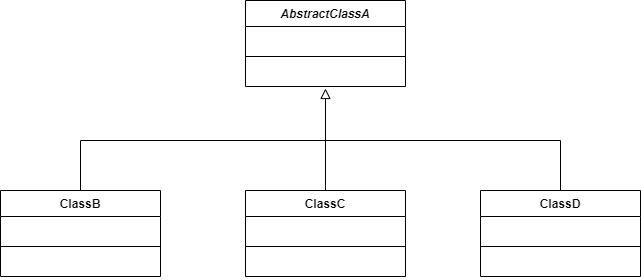

The diagram above was exported from draw.io. Its source (the exported page's mxGraphModel, read from the mxfile embedded in the PNG):
<mxGraphModel dx="1422" dy="794" grid="1" gridSize="10" guides="1" tooltips="1" connect="1" arrows="1" fold="1" page="1" pageScale="1" pageWidth="850" pageHeight="1100" math="0" shadow="0">
  <root>
    <mxCell id="0" />
    <mxCell id="1" parent="0" />
    <mxCell id="9ChI4kpKfbdJqx7Ch1w6-1" value="AbstractClassA" style="swimlane;fontStyle=3;align=center;verticalAlign=top;childLayout=stackLayout;horizontal=1;startSize=26;horizontalStack=0;resizeParent=1;resizeParentMax=0;resizeLast=0;collapsible=1;marginBottom=0;" parent="1" vertex="1">
      <mxGeometry x="345" y="110" width="160" height="86" as="geometry" />
    </mxCell>
    <mxCell id="9ChI4kpKfbdJqx7Ch1w6-2" value=" " style="text;strokeColor=none;fillColor=none;align=left;verticalAlign=top;spacingLeft=4;spacingRight=4;overflow=hidden;rotatable=0;points=[[0,0.5],[1,0.5]];portConstraint=eastwest;" parent="9ChI4kpKfbdJqx7Ch1w6-1" vertex="1">
      <mxGeometry y="26" width="160" height="26" as="geometry" />
    </mxCell>
    <mxCell id="9ChI4kpKfbdJqx7Ch1w6-3" value="" style="line;strokeWidth=1;fillColor=none;align=left;verticalAlign=middle;spacingTop=-1;spacingLeft=3;spacingRight=3;rotatable=0;labelPosition=right;points=[];portConstraint=eastwest;" parent="9ChI4kpKfbdJqx7Ch1w6-1" vertex="1">
      <mxGeometry y="52" width="160" height="8" as="geometry" />
    </mxCell>
    <mxCell id="9ChI4kpKfbdJqx7Ch1w6-4" value=" " style="text;strokeColor=none;fillColor=none;align=left;verticalAlign=top;spacingLeft=4;spacingRight=4;overflow=hidden;rotatable=0;points=[[0,0.5],[1,0.5]];portConstraint=eastwest;" parent="9ChI4kpKfbdJqx7Ch1w6-1" vertex="1">
      <mxGeometry y="60" width="160" height="26" as="geometry" />
    </mxCell>
    <mxCell id="9ChI4kpKfbdJqx7Ch1w6-5" value="ClassC" style="swimlane;fontStyle=1;align=center;verticalAlign=top;childLayout=stackLayout;horizontal=1;startSize=26;horizontalStack=0;resizeParent=1;resizeParentMax=0;resizeLast=0;collapsible=1;marginBottom=0;" parent="1" vertex="1">
      <mxGeometry x="345" y="300" width="160" height="86" as="geometry" />
    </mxCell>
    <mxCell id="9ChI4kpKfbdJqx7Ch1w6-6" value=" " style="text;strokeColor=none;fillColor=none;align=left;verticalAlign=top;spacingLeft=4;spacingRight=4;overflow=hidden;rotatable=0;points=[[0,0.5],[1,0.5]];portConstraint=eastwest;" parent="9ChI4kpKfbdJqx7Ch1w6-5" vertex="1">
      <mxGeometry y="26" width="160" height="26" as="geometry" />
    </mxCell>
    <mxCell id="9ChI4kpKfbdJqx7Ch1w6-7" value="" style="line;strokeWidth=1;fillColor=none;align=left;verticalAlign=middle;spacingTop=-1;spacingLeft=3;spacingRight=3;rotatable=0;labelPosition=right;points=[];portConstraint=eastwest;" parent="9ChI4kpKfbdJqx7Ch1w6-5" vertex="1">
      <mxGeometry y="52" width="160" height="8" as="geometry" />
    </mxCell>
    <mxCell id="9ChI4kpKfbdJqx7Ch1w6-8" value=" " style="text;strokeColor=none;fillColor=none;align=left;verticalAlign=top;spacingLeft=4;spacingRight=4;overflow=hidden;rotatable=0;points=[[0,0.5],[1,0.5]];portConstraint=eastwest;" parent="9ChI4kpKfbdJqx7Ch1w6-5" vertex="1">
      <mxGeometry y="60" width="160" height="26" as="geometry" />
    </mxCell>
    <mxCell id="9ChI4kpKfbdJqx7Ch1w6-9" value="ClassB" style="swimlane;fontStyle=1;align=center;verticalAlign=top;childLayout=stackLayout;horizontal=1;startSize=26;horizontalStack=0;resizeParent=1;resizeParentMax=0;resizeLast=0;collapsible=1;marginBottom=0;" parent="1" vertex="1">
      <mxGeometry x="100" y="300" width="160" height="86" as="geometry" />
    </mxCell>
    <mxCell id="9ChI4kpKfbdJqx7Ch1w6-10" value=" " style="text;strokeColor=none;fillColor=none;align=left;verticalAlign=top;spacingLeft=4;spacingRight=4;overflow=hidden;rotatable=0;points=[[0,0.5],[1,0.5]];portConstraint=eastwest;" parent="9ChI4kpKfbdJqx7Ch1w6-9" vertex="1">
      <mxGeometry y="26" width="160" height="26" as="geometry" />
    </mxCell>
    <mxCell id="9ChI4kpKfbdJqx7Ch1w6-11" value="" style="line;strokeWidth=1;fillColor=none;align=left;verticalAlign=middle;spacingTop=-1;spacingLeft=3;spacingRight=3;rotatable=0;labelPosition=right;points=[];portConstraint=eastwest;" parent="9ChI4kpKfbdJqx7Ch1w6-9" vertex="1">
      <mxGeometry y="52" width="160" height="8" as="geometry" />
    </mxCell>
    <mxCell id="9ChI4kpKfbdJqx7Ch1w6-12" value=" " style="text;strokeColor=none;fillColor=none;align=left;verticalAlign=top;spacingLeft=4;spacingRight=4;overflow=hidden;rotatable=0;points=[[0,0.5],[1,0.5]];portConstraint=eastwest;" parent="9ChI4kpKfbdJqx7Ch1w6-9" vertex="1">
      <mxGeometry y="60" width="160" height="26" as="geometry" />
    </mxCell>
    <mxCell id="9ChI4kpKfbdJqx7Ch1w6-13" value="ClassD" style="swimlane;fontStyle=1;align=center;verticalAlign=top;childLayout=stackLayout;horizontal=1;startSize=26;horizontalStack=0;resizeParent=1;resizeParentMax=0;resizeLast=0;collapsible=1;marginBottom=0;" parent="1" vertex="1">
      <mxGeometry x="580" y="300" width="160" height="86" as="geometry" />
    </mxCell>
    <mxCell id="9ChI4kpKfbdJqx7Ch1w6-14" value=" " style="text;strokeColor=none;fillColor=none;align=left;verticalAlign=top;spacingLeft=4;spacingRight=4;overflow=hidden;rotatable=0;points=[[0,0.5],[1,0.5]];portConstraint=eastwest;" parent="9ChI4kpKfbdJqx7Ch1w6-13" vertex="1">
      <mxGeometry y="26" width="160" height="26" as="geometry" />
    </mxCell>
    <mxCell id="9ChI4kpKfbdJqx7Ch1w6-15" value="" style="line;strokeWidth=1;fillColor=none;align=left;verticalAlign=middle;spacingTop=-1;spacingLeft=3;spacingRight=3;rotatable=0;labelPosition=right;points=[];portConstraint=eastwest;" parent="9ChI4kpKfbdJqx7Ch1w6-13" vertex="1">
      <mxGeometry y="52" width="160" height="8" as="geometry" />
    </mxCell>
    <mxCell id="9ChI4kpKfbdJqx7Ch1w6-16" value=" " style="text;strokeColor=none;fillColor=none;align=left;verticalAlign=top;spacingLeft=4;spacingRight=4;overflow=hidden;rotatable=0;points=[[0,0.5],[1,0.5]];portConstraint=eastwest;" parent="9ChI4kpKfbdJqx7Ch1w6-13" vertex="1">
      <mxGeometry y="60" width="160" height="26" as="geometry" />
    </mxCell>
    <mxCell id="9ChI4kpKfbdJqx7Ch1w6-17" value="" style="endArrow=none;html=1;exitX=0.5;exitY=0;exitDx=0;exitDy=0;entryX=0.5;entryY=0;entryDx=0;entryDy=0;rounded=0;" parent="1" source="9ChI4kpKfbdJqx7Ch1w6-9" target="9ChI4kpKfbdJqx7Ch1w6-13" edge="1">
      <mxGeometry width="50" height="50" relative="1" as="geometry">
        <mxPoint x="400" y="430" as="sourcePoint" />
        <mxPoint x="450" y="380" as="targetPoint" />
        <Array as="points">
          <mxPoint x="180" y="250" />
          <mxPoint x="660" y="250" />
        </Array>
      </mxGeometry>
    </mxCell>
    <mxCell id="9ChI4kpKfbdJqx7Ch1w6-18" value="" style="endArrow=block;html=1;entryX=0.5;entryY=1.077;entryDx=0;entryDy=0;entryPerimeter=0;exitX=0.5;exitY=0;exitDx=0;exitDy=0;endSize=8;endFill=0;startSize=6;" parent="1" source="9ChI4kpKfbdJqx7Ch1w6-5" target="9ChI4kpKfbdJqx7Ch1w6-4" edge="1">
      <mxGeometry width="50" height="50" relative="1" as="geometry">
        <mxPoint x="400" y="430" as="sourcePoint" />
        <mxPoint x="450" y="380" as="targetPoint" />
      </mxGeometry>
    </mxCell>
  </root>
</mxGraphModel>